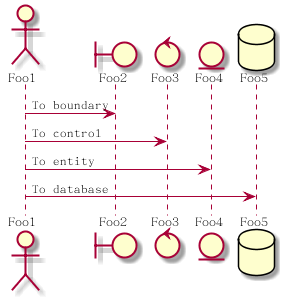

The diagram above was rendered by PlantUML. Its source (embedded in the PNG):
@startuml
actor Foo1
boundary Foo2
control Foo3
entity Foo4
database Foo5

Foo1 -> Foo2 : To boundary
Foo1 -> Foo3 : To control
Foo1 -> Foo4 : To entity
Foo1 -> Foo5 : To database

@enduml